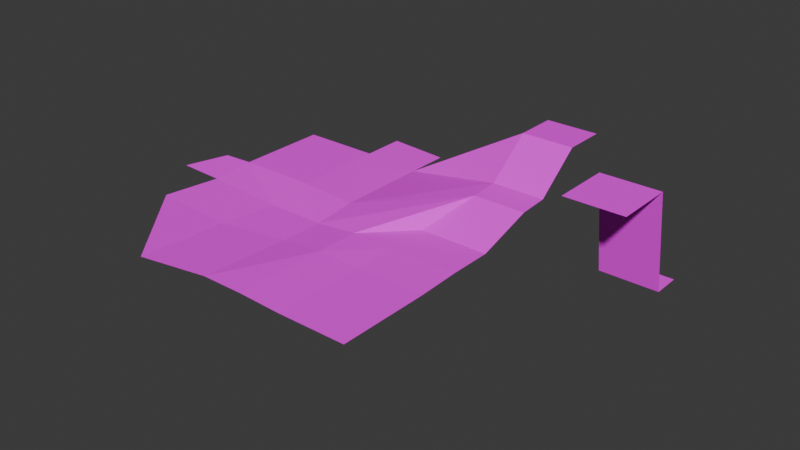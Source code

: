 # Source: test_map.blend  (saved by Blender 4.3.34; exported with 4.5.12 LTS)
import bpy
from mathutils import Matrix  # noqa: F401  (used for matrix-valued properties, if any)

bpy.ops.wm.read_factory_settings(use_empty=True)
scene = bpy.context.scene
scene.name = 'Scene'

# ---- collections
col_collection = bpy.data.collections.new('Collection'); scene.collection.children.link(col_collection)

# ---- images (referenced by path relative to the original .blend; pixels are not part of the script)
import os
ASSET_DIR = os.environ.get("B2B_ASSET_DIR", "")  # directory of the original .blend (textures are referenced by path, not embedded)
HERE = os.path.dirname(os.path.abspath(__file__))  # packed textures are extracted next to this script under _unpacked/

def load_image(name, relpath, width, height, colorspace="sRGB"):
    """Load a texture the original file referenced (path relative to the .blend, or extracted next to this script)."""
    p = next((c for c in (os.path.join(HERE, relpath), os.path.join(ASSET_DIR, relpath)) if relpath and os.path.exists(c)), "")
    if p:
        img = bpy.data.images.load(p, check_existing=True)
        img.name = name
    else:  # same state as the original file: an image datablock whose file is absent (Cycles renders it pink)
        img = bpy.data.images.new(name, width, height)
        img.source = "FILE"
        img.filepath = "//" + (relpath or name)
    img.colorspace_settings.name = colorspace
    return img
img_grass_png = load_image('grass.png', 'grass.png', 1024, 1024, 'sRGB')

# ---- materials (node trees are filled in below, after node groups)
mat_material_001 = bpy.data.materials.new('Material.001')

# ---- material node trees
mat_material_001.use_nodes = True; mat_material_001.node_tree.nodes.clear()
_N = mat_material_001.node_tree.nodes; _L = mat_material_001.node_tree.links
n0 = _N.new('ShaderNodeBsdfPrincipled'); n0.name = 'Principled BSDF'; n0.location = (10, 300)
n0.inputs[2].default_value = 1.0
n1 = _N.new('ShaderNodeOutputMaterial'); n1.name = 'Material Output'; n1.location = (300, 300)
n2 = _N.new('ShaderNodeTexImage'); n2.name = 'Image Texture'; n2.location = (-280, 280)
n2.image = img_grass_png
_L.new(n0.outputs[0], n1.inputs[0])
_L.new(n2.outputs[0], n0.inputs[0])
n1.is_active_output = True

# ---- world
world_world = bpy.data.worlds.new('World'); scene.world = world_world
world_world.use_nodes = True; world_world.node_tree.nodes.clear()
_N = world_world.node_tree.nodes; _L = world_world.node_tree.links
n0 = _N.new('ShaderNodeOutputWorld'); n0.name = 'World Output'; n0.location = (300, 300)
n1 = _N.new('ShaderNodeBackground'); n1.name = 'Background'; n1.location = (10, 300)
n1.inputs[0].default_value = (0.05088, 0.05088, 0.05088, 1.0)
_L.new(n1.outputs[0], n0.inputs[0])
n0.is_active_output = True
world_world.color = (0.05088, 0.05088, 0.05088)
world_world.sun_shadow_jitter_overblur = 0.0

# ---- meshes
me_plane = bpy.data.meshes.new('Plane')
me_plane.from_pydata([(-1.0, -1.0, -0.09939), (1.0, -1.0, -0.03857), (-1.0, 1.0, 0.0), (1.0, 1.0, 0.0), (-1.0, 0.0, -0.09939), (0.0, -1.0, 0.0), (1.0, 0.0, 0.0), (1.523, 2.063, 0.5555), (0.0, 0.0, 0.0), (1.523, 2.063, 0.5555), (-1.0, 3.159, 0.0), (1.523, 2.746, 0.598), (2.593, -1.0, -0.03857), (2.593, 1.0, 0.0), (2.593, 0.0, 0.0), (2.754, 2.063, 0.5555), (2.754, 2.746, 0.598), (1.523, 3.766, 1.414), (2.754, 3.766, 1.414), (-4.362, -1.282, 0.0), (-4.151, 1.0, 0.0681), (-4.151, 0.0, 0.0), (-4.151, 3.159, 0.0681), (-1.0, -3.142, 0.0), (1.0, -3.142, -0.03857), (0.0, -3.142, 0.0), (2.593, -3.142, -0.03857), (-2.333, 1.0, 0.0681), (-2.333, 3.159, 0.0681), (-2.333, 0.0, -0.09939), (-2.544, -1.282, -0.09939), (-2.544, -3.424, 0.0), (1.523, 4.742, 1.414), (2.754, 4.742, 1.414), (-1.0, 4.166, 0.0), (-2.333, 4.166, 0.0681), (-4.835, 0.9535, 0.0681), (-5.256, 0.04646, 0.0)], [(7, 9)], [(8, 6, 3, 7), (4, 8, 7, 2), (0, 5, 8, 4), (5, 1, 6, 8), (2, 7, 11, 10), (6, 1, 12, 14), (3, 6, 14, 13), (11, 7, 15, 16), (7, 3, 13, 15), (11, 16, 18, 17), (11, 17, 10), (27, 28, 22, 20), (29, 27, 20, 21), (30, 29, 21, 19), (1, 5, 25, 24), (12, 1, 24, 26), (30, 19, 31), (5, 0, 23, 25), (0, 30, 31, 23), (0, 4, 29, 30), (4, 2, 27, 29), (2, 10, 28, 27), (17, 18, 33, 32), (28, 10, 34, 35), (21, 20, 36, 37)])
_uv = me_plane.uv_layers.new(name='UVMap')
_uv.uv.foreach_set('vector', [-0.671, 0.8096, -2.113, 0.8096, -2.114, -0.6301, -2.867, -2.21, 0.7711, 0.8185, -0.671, 0.8096, -2.867, -2.21, 0.7712, -0.6301, 0.7713, 2.258, -0.6707, 2.249, -0.671, 0.8096, 0.7711, 0.8185, -0.6707, 2.249, -2.113, 2.253, -2.113, 0.8096, -0.671, 0.8096, 0.7712, -0.6301, -2.867, -2.21, -2.867, -3.197, 0.7708, -3.738, -2.113, 0.8096, -2.113, 2.253, -4.411, 2.253, -4.411, 0.8096, -2.114, -0.6301, -2.113, 0.8096, -4.411, 0.8096, -4.411, -0.6301, -2.867, -3.197, -2.867, -2.21, -4.642, -2.21, -4.642, -3.197, -2.867, -2.21, -2.114, -0.6301, -4.411, -0.6301, -4.642, -2.21, -2.867, -3.197, -4.642, -3.197, -4.639, -4.739, -2.864, -4.739, -2.867, -3.197, -2.864, -4.739, 0.7708, -3.738, 2.694, -0.6361, 2.693, -3.744, 5.316, -3.744, 5.317, -0.6361, 2.693, 0.8185, 2.694, -0.6361, 5.317, -0.6361, 5.317, 0.8096, 2.998, 2.664, 2.693, 0.8185, 5.317, 0.8096, 5.621, 2.655, -2.113, 2.253, -0.6707, 2.249, -0.6703, 5.333, -2.113, 5.337, -4.411, 2.253, -2.113, 2.253, -2.113, 5.337, -4.41, 5.337, 2.998, 2.664, 5.621, 2.655, 2.999, 5.739, -0.6707, 2.249, 0.7713, 2.258, 0.7721, 5.333, -0.6703, 5.333, 0.7713, 2.258, 2.998, 2.664, 2.999, 5.739, 0.7721, 5.333, 0.7713, 2.258, 0.7711, 0.8185, 2.693, 0.8185, 2.998, 2.664, 0.7711, 0.8185, 0.7712, -0.6301, 2.694, -0.6361, 2.693, 0.8185, 0.7712, -0.6301, 0.7708, -3.738, 2.693, -3.744, 2.694, -0.6361, -2.864, -4.739, -4.639, -4.739, -4.639, -4.739, -2.864, -4.739, 2.693, -3.744, 0.7708, -3.738, 0.7708, -3.738, 2.693, -3.744, 5.317, 0.8096, 5.317, -0.6361, 5.317, -0.6361, 5.317, 0.8096])
me_plane.materials.append(mat_material_001)
me_plane.update()
me_plane_001 = bpy.data.meshes.new('Plane.001')
me_plane_001.from_pydata([(-1.0, -1.0, 0.0), (1.0, -1.0, 0.0), (-1.0, 1.0, 0.0), (1.0, 1.0, 0.0), (-1.0, 1.503, -3.411), (1.0, 1.503, -3.411), (-1.0, 2.453, -3.411), (1.0, 2.453, -3.411)], [], [(0, 1, 3, 2), (2, 3, 5, 4), (4, 5, 7, 6)])
_uv = me_plane_001.uv_layers.new(name='UVMap')
_uv.uv.foreach_set('vector', [0.0, 0.0, 1.0, 0.0, 1.0, 1.0, 0.0, 1.0, 0.0, 1.0, 1.0, 1.0, 1.0, 1.0, 0.0, 1.0, 0.0, 1.0, 1.0, 1.0, 1.0, 1.0, 0.0, 1.0])
me_plane_001.materials.append(mat_material_001)
me_plane_001.update()

# ---- objects
ob_plane = bpy.data.objects.new('Plane', me_plane)
ob_plane_001 = bpy.data.objects.new('Plane.001', me_plane_001)

# ---- transforms, parenting, visibility, modifiers, constraints
ob_plane.location = (0.0, 0.0, 0.0)
ob_plane.scale = (16.73, 16.73, 16.73)
ob_plane_001.location = (34.95, 116.5, -17.18)
ob_plane_001.scale = (14.76, 14.76, 14.76)

# ---- collection membership
col_collection.objects.link(ob_plane)
col_collection.objects.link(ob_plane_001)

# ---- scene / render settings (as saved in the file)
scene.frame_start = 1; scene.frame_end = 250; scene.frame_set(1)
scene.render.engine = 'BLENDER_EEVEE_NEXT'
bpy.context.view_layer.update()

# ---- added for rendering (the .blend has no active camera and no usable light): camera, sun
cam_auto = bpy.data.cameras.new('AutoCamera')
cam_auto.lens = 50.0
cam_auto.sensor_width = 36.0
cam_auto.clip_end = 4337.28
ob_auto_camera = bpy.data.objects.new('AutoCamera', cam_auto)
scene.collection.objects.link(ob_auto_camera)
ob_auto_camera.location = (228.025, -248.874, 175.768)
ob_auto_camera.rotation_euler = (1.09748, -7.21219e-08, 0.694738)
scene.camera = ob_auto_camera
light_auto_sun = bpy.data.lights.new('AutoSun', 'SUN')
light_auto_sun.energy = 3.0
light_auto_sun.angle = 0.0523599
ob_auto_sun = bpy.data.objects.new('AutoSun', light_auto_sun)
scene.collection.objects.link(ob_auto_sun)
ob_auto_sun.rotation_euler = (0.872665, 0.174533, 0.523599)
bpy.context.view_layer.update()
